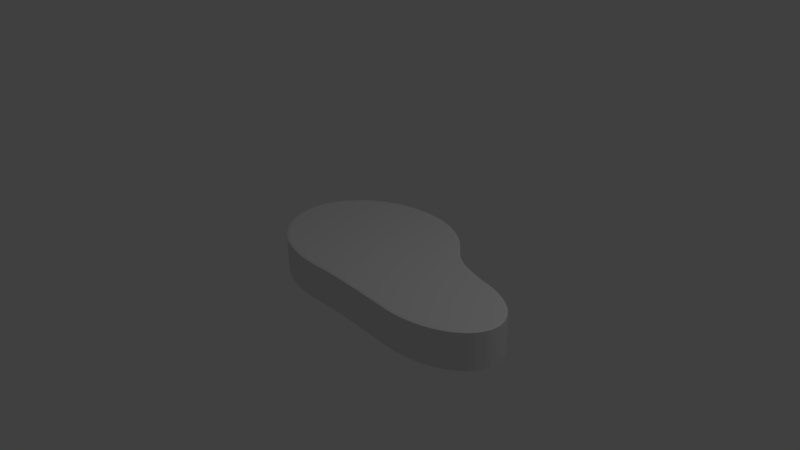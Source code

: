 # Source: Meat.blend  (saved by Blender 2.77.0; exported with 4.5.12 LTS)
import bpy
from mathutils import Matrix  # noqa: F401  (used for matrix-valued properties, if any)

bpy.ops.wm.read_factory_settings(use_empty=True)
scene = bpy.context.scene
scene.name = 'Scene'

# ---- collections
col_collection_1 = bpy.data.collections.new('Collection 1'); scene.collection.children.link(col_collection_1)

# ---- world
world_world = bpy.data.worlds.new('World'); scene.world = world_world
world_world.color = (0.05088, 0.05088, 0.05088)
world_world.use_sun_shadow = False
world_world.sun_shadow_jitter_overblur = 0.0
world_world.cycles.sampling_method = 'MANUAL'

# ---- cameras
cam_camera = bpy.data.cameras.new('Camera')
cam_camera.clip_end = 100.0
cam_camera.lens = 35.0
cam_camera.sensor_width = 32.0
cam_camera.sensor_height = 18.0
cam_camera.ortho_scale = 7.314
cam_camera.dof.focus_distance = 0.0
cam_camera.dof.aperture_fstop = 128.0

# ---- lights
light_lamp = bpy.data.lights.new('Lamp', 'POINT')
light_lamp.transmission_factor = 0.0
light_lamp.cutoff_distance = 30.0
light_lamp.energy = 100.0
light_lamp.shadow_buffer_clip_start = 1.001
light_lamp.shadow_soft_size = 0.1
light_lamp.shadow_maximum_resolution = 0.006
light_lamp.use_absolute_resolution = True

# ---- meshes
me_cylinder_001 = bpy.data.meshes.new('Cylinder.001')
me_cylinder_001.from_pydata([(-2.305e-08, 0.9699, -1.0), (-0.02986, 0.9971, -0.97), (0.02986, 0.9971, -0.97), (-2.282e-08, 0.9699, 1.0), (0.02986, 0.9971, 0.97), (-0.02986, 0.9971, 0.97), (0.1892, 0.9512, -1.0), (0.1652, 0.9837, -0.97), (0.2238, 0.9721, -0.97), (0.1892, 0.9512, 1.0), (0.2238, 0.9721, 0.97), (0.1652, 0.9837, 0.97), (0.37, 0.8964, -1.0), (0.354, 0.9326, -0.97), (0.4079, 0.9076, -0.97), (0.37, 0.8964, 1.0), (0.4079, 0.9076, 0.97), (0.354, 0.9326, 0.97), (0.5374, 0.7885, -1.0), (0.5304, 0.8287, -0.97), (0.5781, 0.7926, -0.97), (0.5374, 0.7885, 1.0), (0.5781, 0.7926, 0.97), (0.5304, 0.8287, 0.97), (0.6529, 0.6864, -1.0), (0.6523, 0.727, -0.97), (0.6934, 0.6836, -0.97), (0.6529, 0.6864, 1.0), (0.6934, 0.6836, 0.97), (0.6523, 0.727, 0.97), (0.7708, 0.5374, -1.0), (0.776, 0.5791, -0.97), (0.8128, 0.5317, -0.97), (0.7711, 0.537, 1.0), (0.8128, 0.5317, 0.97), (0.776, 0.5791, 0.97), (0.89, 0.3808, -1.0), (0.8933, 0.426, -0.97), (0.9353, 0.3839, -0.97), (0.89, 0.3808, 1.0), (0.9353, 0.3839, 0.97), (0.8933, 0.426, 0.97), (0.4126, -0.989, -0.97), (0.3527, -0.9857, -0.97), (0.3843, -0.9567, -1.0), (0.4126, -0.989, 0.97), (0.3843, -0.9567, 1.0), (0.3527, -0.9857, 0.97), (0.1952, -0.9508, -1.0), (0.2251, -0.9817, -0.97), (0.1651, -0.9815, -0.97), (0.1952, -0.9508, 1.0), (0.1651, -0.9815, 0.97), (0.2251, -0.9817, 0.97), (0.0009203, -0.9552, -1.0), (0.02999, -0.9845, -0.97), (-0.02989, -0.9827, -0.97), (0.0009203, -0.9552, 1.0), (-0.02989, -0.9827, 0.97), (0.02999, -0.9845, 0.97), (-0.1894, -0.9392, -1.0), (-0.1652, -0.9713, -0.97), (-0.2238, -0.9601, -0.97), (-0.1894, -0.9392, 1.0), (-0.2238, -0.9601, 0.97), (-0.1652, -0.9713, 0.97), (-0.372, -0.8839, -1.0), (-0.354, -0.9207, -0.97), (-0.4099, -0.8994, -0.97), (-0.372, -0.8839, 1.0), (-0.4099, -0.8994, 0.97), (-0.354, -0.9207, 0.97), (-0.5395, -0.8059, -1.0), (-0.5284, -0.8441, -0.97), (-0.5788, -0.8124, -0.97), (-0.5395, -0.8059, 1.0), (-0.5788, -0.8124, 0.97), (-0.5284, -0.8441, 0.97), (-0.6858, -0.6858, -1.0), (-0.6839, -0.7261, -0.97), (-0.7261, -0.6839, -0.97), (-0.6858, -0.6858, 1.0), (-0.7261, -0.6839, 0.97), (-0.6839, -0.7261, 0.97), (-0.8064, -0.5388, -1.0), (-0.8124, -0.5788, -0.97), (-0.8456, -0.5291, -0.97), (-0.8064, -0.5388, 1.0), (-0.8456, -0.5291, 0.97), (-0.8124, -0.5788, 0.97), (-0.896, -0.3711, -1.0), (-0.9097, -0.4091, -0.97), (-0.9326, -0.354, -0.97), (-0.896, -0.3711, 1.0), (-0.9326, -0.354, 0.97), (-0.9097, -0.4091, 0.97), (-0.9512, -0.1892, -1.0), (-0.9721, -0.2238, -0.97), (-0.9837, -0.1652, -0.97), (-0.9512, -0.1892, 1.0), (-0.9837, -0.1652, 0.97), (-0.9721, -0.2238, 0.97), (-0.9699, 9.104e-07, -1.0), (-0.9971, -0.02985, -0.97), (-0.9971, 0.02986, -0.97), (-0.9699, 9.106e-07, 1.0), (-0.9971, 0.02986, 0.97), (-0.9971, -0.02985, 0.97), (-0.9512, 0.1892, -1.0), (-0.9837, 0.1652, -0.97), (-0.9721, 0.2238, -0.97), (-0.9512, 0.1892, 1.0), (-0.9721, 0.2238, 0.97), (-0.9837, 0.1652, 0.97), (-0.896, 0.3711, -1.0), (-0.9326, 0.354, -0.97), (-0.9097, 0.4091, -0.97), (-0.896, 0.3711, 1.0), (-0.9097, 0.4091, 0.97), (-0.9326, 0.354, 0.97), (-0.8064, 0.5388, -1.0), (-0.8456, 0.5291, -0.97), (-0.8124, 0.5788, -0.97), (-0.8064, 0.5388, 1.0), (-0.8124, 0.5788, 0.97), (-0.8456, 0.5291, 0.97), (-0.6858, 0.6858, -1.0), (-0.7261, 0.6839, -0.97), (-0.6839, 0.7261, -0.97), (-0.6858, 0.6858, 1.0), (-0.6839, 0.7261, 0.97), (-0.7261, 0.6839, 0.97), (-0.5388, 0.8064, -1.0), (-0.5788, 0.8124, -0.97), (-0.5291, 0.8456, -0.97), (-0.5388, 0.8064, 1.0), (-0.5291, 0.8456, 0.97), (-0.5788, 0.8124, 0.97), (-0.3711, 0.896, -1.0), (-0.4091, 0.9097, -0.97), (-0.354, 0.9326, -0.97), (-0.3711, 0.896, 1.0), (-0.354, 0.9326, 0.97), (-0.4091, 0.9097, 0.97), (-0.1892, 0.9512, -1.0), (-0.2238, 0.9721, -0.97), (-0.1652, 0.9837, -0.97), (-0.1892, 0.9512, 1.0), (-0.1652, 0.9837, 0.97), (-0.2238, 0.9721, 0.97), (1.17, 0.2125, -1.0), (1.154, 0.2525, -0.97), (1.21, 0.2295, -0.97), (1.17, 0.2125, 1.0), (1.21, 0.2295, 0.97), (1.154, 0.2525, 0.97), (1.329, 0.1519, -1.0), (1.31, 0.1914, -0.97), (1.367, 0.1738, -0.97), (1.329, 0.1519, 1.0), (1.367, 0.1738, 0.97), (1.31, 0.1914, 0.97), (1.478, 0.1165, -1.0), (1.458, 0.152, -0.97), (1.515, 0.1336, -0.97), (1.478, 0.1165, 1.0), (1.515, 0.1336, 0.97), (1.458, 0.152, 0.97), (1.612, 0.06068, -1.0), (1.598, 0.09892, -0.97), (1.651, 0.07116, -0.97), (1.612, 0.06068, 1.0), (1.651, 0.07116, 0.97), (1.598, 0.09892, 0.97), (1.729, -0.01408, -1.0), (1.722, 0.02582, -0.97), (1.769, -0.01106, -0.97), (1.729, -0.01408, 1.0), (1.769, -0.01106, 0.97), (1.722, 0.02582, 0.97), (1.824, -0.1046, -1.0), (1.825, -0.0644, -0.97), (1.864, -0.1098, -0.97), (1.824, -0.1046, 1.0), (1.864, -0.1098, 0.97), (1.825, -0.0644, 0.97), (1.894, -0.2072, -1.0), (1.904, -0.1684, -0.97), (1.931, -0.2211, -0.97), (1.894, -0.2072, 1.0), (1.931, -0.2211, 0.97), (1.904, -0.1684, 0.97), (1.937, -0.3178, -1.0), (1.955, -0.2824, -0.97), (1.97, -0.3401, -0.97), (1.937, -0.3178, 1.0), (1.97, -0.3401, 0.97), (1.955, -0.2824, 0.97), (1.951, -0.4323, -1.0), (1.978, -0.4025, -0.97), (1.978, -0.4621, -0.97), (1.951, -0.4323, 1.0), (1.978, -0.4621, 0.97), (1.978, -0.4025, 0.97), (1.937, -0.5468, -1.0), (1.97, -0.5245, -0.97), (1.955, -0.5822, -0.97), (1.937, -0.5468, 1.0), (1.955, -0.5822, 0.97), (1.97, -0.5245, 0.97), (1.894, -0.6574, -1.0), (1.931, -0.6435, -0.97), (1.904, -0.6962, -0.97), (1.894, -0.6574, 1.0), (1.904, -0.6962, 0.97), (1.931, -0.6435, 0.97), (1.824, -0.76, -1.0), (1.864, -0.7548, -0.97), (1.825, -0.8002, -0.97), (1.824, -0.76, 1.0), (1.825, -0.8002, 0.97), (1.864, -0.7548, 0.97), (1.729, -0.8505, -1.0), (1.769, -0.8536, -0.97), (1.722, -0.8904, -0.97), (1.729, -0.8505, 1.0), (1.722, -0.8904, 0.97), (1.769, -0.8536, 0.97), (1.612, -0.9253, -1.0), (1.651, -0.9358, -0.97), (1.598, -0.9635, -0.97), (1.612, -0.9253, 1.0), (1.598, -0.9635, 0.97), (1.651, -0.9358, 0.97), (1.478, -0.9811, -1.0), (1.515, -0.9982, -0.97), (1.458, -1.017, -0.97), (1.478, -0.9811, 1.0), (1.458, -1.017, 0.97), (1.515, -0.9982, 0.97), (1.333, -1.016, -1.0), (1.367, -1.038, -0.97), (1.308, -1.048, -0.97), (1.333, -1.016, 1.0), (1.308, -1.048, 0.97), (1.367, -1.038, 0.97), (1.181, -1.027, -1.0), (1.211, -1.055, -0.97), (1.152, -1.055, -0.97), (1.181, -1.027, 1.0), (1.152, -1.055, 0.97), (1.211, -1.055, 0.97), (1.028, -1.015, -1.0), (1.055, -1.048, -0.97), (0.9956, -1.042, -0.97), (1.028, -1.015, 1.0), (0.9956, -1.042, 0.97), (1.055, -1.048, 0.97), (0.8782, -0.998, -1.0), (0.9052, -1.031, -0.97), (0.8455, -1.025, -0.97), (0.8788, -0.998, 1.0), (0.8455, -1.025, 0.97), (0.9052, -1.031, 0.97), (0.7394, -0.9848, -1.0), (0.7669, -1.018, -0.97), (0.7071, -1.012, -0.97), (0.7399, -0.9849, 1.0), (0.7071, -1.012, 0.97), (0.7669, -1.018, 0.97), (1.066, 0.2919, 0.97), (1.015, 0.3225, 0.97), (1.023, 0.2782, 1.0), (1.066, 0.2919, -0.97), (1.023, 0.2782, -1.0), (1.015, 0.3225, -0.97)], [], [(146, 148, 5, 1), (14, 16, 23, 19), (20, 22, 29, 25), (26, 28, 35, 31), (32, 34, 41, 37), (38, 40, 271, 275), (42, 266, 268, 45), (56, 58, 65, 61), (62, 64, 71, 67), (68, 70, 77, 73), (74, 76, 83, 79), (80, 82, 89, 85), (86, 88, 95, 91), (92, 94, 101, 97), (98, 100, 107, 103), (104, 106, 113, 109), (110, 112, 119, 115), (116, 118, 125, 121), (122, 124, 131, 127), (128, 130, 137, 133), (134, 136, 143, 139), (140, 142, 149, 145), (152, 154, 161, 157), (9, 3, 147, 141, 135, 129, 123, 117, 111, 105, 99, 93, 87, 81, 75, 69, 63, 57, 51, 46, 267, 261, 255, 249, 243, 237, 231, 225, 219, 213, 207, 201, 195, 189, 183, 177, 171, 165, 159, 153, 272, 39, 33, 27, 21, 15), (151, 273, 270, 155), (164, 166, 173, 169), (170, 172, 179, 175), (176, 178, 185, 181), (182, 184, 191, 187), (188, 190, 197, 193), (194, 196, 203, 199), (200, 202, 209, 205), (206, 208, 215, 211), (212, 214, 221, 217), (218, 220, 227, 223), (224, 226, 233, 229), (230, 232, 239, 235), (236, 238, 245, 241), (242, 244, 251, 247), (248, 250, 257, 253), (254, 256, 263, 259), (260, 262, 269, 265), (50, 52, 59, 55), (43, 47, 53, 49), (158, 160, 167, 163), (2, 4, 11, 7), (8, 10, 17, 13), (0, 1, 2), (3, 4, 5), (6, 7, 8), (9, 10, 11), (12, 13, 14), (15, 16, 17), (18, 19, 20), (21, 22, 23), (24, 25, 26), (27, 28, 29), (30, 31, 32), (33, 34, 35), (36, 37, 38), (39, 40, 41), (42, 43, 44), (45, 46, 47), (48, 49, 50), (51, 52, 53), (54, 55, 56), (57, 58, 59), (60, 61, 62), (63, 64, 65), (66, 67, 68), (69, 70, 71), (72, 73, 74), (75, 76, 77), (78, 79, 80), (81, 82, 83), (84, 85, 86), (87, 88, 89), (90, 91, 92), (93, 94, 95), (96, 97, 98), (99, 100, 101), (102, 103, 104), (105, 106, 107), (108, 109, 110), (111, 112, 113), (114, 115, 116), (117, 118, 119), (120, 121, 122), (123, 124, 125), (126, 127, 128), (129, 130, 131), (132, 133, 134), (135, 136, 137), (138, 139, 140), (141, 142, 143), (144, 145, 146), (147, 148, 149), (150, 151, 152), (153, 154, 155), (156, 157, 158), (159, 160, 161), (162, 163, 164), (165, 166, 167), (168, 169, 170), (171, 172, 173), (174, 175, 176), (177, 178, 179), (180, 181, 182), (183, 184, 185), (186, 187, 188), (189, 190, 191), (192, 193, 194), (195, 196, 197), (198, 199, 200), (201, 202, 203), (204, 205, 206), (207, 208, 209), (210, 211, 212), (213, 214, 215), (216, 217, 218), (219, 220, 221), (222, 223, 224), (225, 226, 227), (228, 229, 230), (231, 232, 233), (234, 235, 236), (237, 238, 239), (240, 241, 242), (243, 244, 245), (246, 247, 248), (249, 250, 251), (252, 253, 254), (255, 256, 257), (258, 259, 260), (261, 262, 263), (264, 265, 266), (267, 268, 269), (270, 271, 272), (273, 274, 275), (2, 7, 6, 0), (11, 4, 3, 9), (1, 5, 4, 2), (10, 8, 7, 11), (8, 13, 12, 6), (17, 10, 9, 15), (16, 14, 13, 17), (14, 19, 18, 12), (23, 16, 15, 21), (22, 20, 19, 23), (20, 25, 24, 18), (29, 22, 21, 27), (28, 26, 25, 29), (26, 31, 30, 24), (35, 28, 27, 33), (34, 32, 31, 35), (32, 37, 36, 30), (41, 34, 33, 39), (40, 38, 37, 41), (47, 43, 42, 45), (43, 49, 48, 44), (53, 47, 46, 51), (52, 50, 49, 53), (50, 55, 54, 48), (59, 52, 51, 57), (58, 56, 55, 59), (56, 61, 60, 54), (65, 58, 57, 63), (64, 62, 61, 65), (62, 67, 66, 60), (71, 64, 63, 69), (70, 68, 67, 71), (68, 73, 72, 66), (77, 70, 69, 75), (76, 74, 73, 77), (74, 79, 78, 72), (83, 76, 75, 81), (82, 80, 79, 83), (80, 85, 84, 78), (89, 82, 81, 87), (88, 86, 85, 89), (86, 91, 90, 84), (95, 88, 87, 93), (94, 92, 91, 95), (92, 97, 96, 90), (101, 94, 93, 99), (100, 98, 97, 101), (98, 103, 102, 96), (107, 100, 99, 105), (106, 104, 103, 107), (104, 109, 108, 102), (113, 106, 105, 111), (112, 110, 109, 113), (110, 115, 114, 108), (119, 112, 111, 117), (118, 116, 115, 119), (116, 121, 120, 114), (125, 118, 117, 123), (124, 122, 121, 125), (122, 127, 126, 120), (131, 124, 123, 129), (130, 128, 127, 131), (128, 133, 132, 126), (137, 130, 129, 135), (136, 134, 133, 137), (134, 139, 138, 132), (143, 136, 135, 141), (142, 140, 139, 143), (140, 145, 144, 138), (149, 142, 141, 147), (148, 146, 145, 149), (146, 1, 0, 144), (5, 148, 147, 3), (152, 157, 156, 150), (161, 154, 153, 159), (151, 155, 154, 152), (160, 158, 157, 161), (158, 163, 162, 156), (167, 160, 159, 165), (166, 164, 163, 167), (164, 169, 168, 162), (173, 166, 165, 171), (172, 170, 169, 173), (170, 175, 174, 168), (179, 172, 171, 177), (178, 176, 175, 179), (176, 181, 180, 174), (185, 178, 177, 183), (184, 182, 181, 185), (182, 187, 186, 180), (191, 184, 183, 189), (190, 188, 187, 191), (188, 193, 192, 186), (197, 190, 189, 195), (196, 194, 193, 197), (194, 199, 198, 192), (203, 196, 195, 201), (202, 200, 199, 203), (200, 205, 204, 198), (209, 202, 201, 207), (208, 206, 205, 209), (206, 211, 210, 204), (215, 208, 207, 213), (214, 212, 211, 215), (212, 217, 216, 210), (221, 214, 213, 219), (220, 218, 217, 221), (218, 223, 222, 216), (227, 220, 219, 225), (226, 224, 223, 227), (224, 229, 228, 222), (233, 226, 225, 231), (232, 230, 229, 233), (230, 235, 234, 228), (239, 232, 231, 237), (238, 236, 235, 239), (236, 241, 240, 234), (245, 238, 237, 243), (244, 242, 241, 245), (242, 247, 246, 240), (251, 244, 243, 249), (250, 248, 247, 251), (248, 253, 252, 246), (257, 250, 249, 255), (256, 254, 253, 257), (254, 259, 258, 252), (263, 256, 255, 261), (262, 260, 259, 263), (260, 265, 264, 258), (269, 262, 261, 267), (268, 266, 265, 269), (44, 264, 266, 42), (45, 268, 267, 46), (273, 151, 150, 274), (272, 153, 155, 270), (39, 272, 271, 40), (38, 275, 274, 36), (270, 273, 275, 271), (0, 6, 12, 18, 24, 30, 36, 274, 150, 156, 162, 168, 174, 180, 186, 192, 198, 204, 210, 216, 222, 228, 234, 240, 246, 252, 258, 264, 44, 48, 54, 60, 66, 72, 78, 84, 90, 96, 102, 108, 114, 120, 126, 132, 138, 144)])
_uv = me_cylinder_001.uv_layers.new(name='UVMap')
_uv.uv.foreach_set('vector', [0.3697, 1.0, 0.005629, 1.0, 0.005629, 0.9819, 0.3697, 0.9819, 0.3697, 0.9092, 0.005629, 0.9092, 0.005629, 0.883, 0.3697, 0.883, 0.3697, 0.8722, 0.005629, 0.8722, 0.005629, 0.8544, 0.3697, 0.8544, 0.3697, 0.8437, 0.005629, 0.8437, 0.005629, 0.8205, 0.3697, 0.8205, 0.3697, 0.8101, 0.005629, 0.8101, 0.005629, 0.787, 0.3697, 0.787, 0.3697, 0.7764, 0.005629, 0.7764, 0.005629, 0.7583, 0.3697, 0.7583, 0.9828, 0.8843, 0.9402, 0.8843, 0.9402, 0.5345, 0.9828, 0.5345, 0.8751, 0.54, 0.8751, 0.8897, 0.8554, 0.8897, 0.8554, 0.54, 0.8461, 0.54, 0.8461, 0.8897, 0.8235, 0.8897, 0.8235, 0.54, 0.8132, 0.54, 0.8132, 0.8897, 0.7901, 0.8897, 0.7901, 0.54, 0.7791, 0.54, 0.7791, 0.8897, 0.7537, 0.8897, 0.7537, 0.54, 0.7425, 0.54, 0.7425, 0.8897, 0.7171, 0.8897, 0.7171, 0.54, 0.7062, 0.54, 0.7062, 0.8897, 0.6818, 0.8897, 0.6818, 0.54, 0.6715, 0.54, 0.6715, 0.8897, 0.6491, 0.8897, 0.6491, 0.54, 0.6399, 0.54, 0.6399, 0.8897, 0.6201, 0.8897, 0.6201, 0.54, 0.6108, 0.54, 0.6108, 0.8897, 0.5883, 0.8897, 0.5883, 0.54, 0.578, 0.54, 0.578, 0.8897, 0.5535, 0.8897, 0.5535, 0.54, 0.5425, 0.54, 0.5425, 0.8897, 0.5171, 0.8897, 0.5171, 0.54, 0.5059, 0.54, 0.5059, 0.8897, 0.4805, 0.8897, 0.4805, 0.54, 0.4695, 0.54, 0.4695, 0.8897, 0.4451, 0.8897, 0.4451, 0.54, 0.4348, 0.54, 0.4348, 0.8897, 0.4123, 0.8897, 0.4123, 0.54, 0.4029, 0.54, 0.4029, 0.8897, 0.3832, 0.8897, 0.3832, 0.54, 0.3697, 0.7202, 0.005629, 0.7202, 0.005629, 0.7016, 0.3697, 0.7016, 0.355, 0.4223, 0.338, 0.4525, 0.3153, 0.4789, 0.2876, 0.5005, 0.2561, 0.5166, 0.2219, 0.5264, 0.1864, 0.5296, 0.1509, 0.5261, 0.1168, 0.516, 0.08542, 0.4998, 0.05793, 0.4779, 0.0354, 0.4513, 0.01871, 0.4211, 0.008485, 0.3882, 0.005141, 0.3542, 0.01056, 0.3213, 0.0211, 0.2885, 0.03857, 0.2584, 0.05963, 0.2298, 0.07854, 0.2009, 0.1114, 0.1449, 0.124, 0.1228, 0.1369, 0.09872, 0.1511, 0.07463, 0.1688, 0.05316, 0.1894, 0.03489, 0.2121, 0.02054, 0.236, 0.01063, 0.2601, 0.005534, 0.2834, 0.005375, 0.3051, 0.0101, 0.3244, 0.01947, 0.3407, 0.03317, 0.3534, 0.05073, 0.362, 0.07156, 0.3662, 0.0949, 0.3656, 0.1199, 0.3602, 0.1455, 0.3501, 0.1714, 0.3429, 0.2012, 0.3377, 0.2298, 0.3397, 0.2601, 0.3515, 0.2936, 0.3624, 0.3263, 0.3662, 0.3538, 0.3654, 0.3898, 0.3697, 0.7306, 0.3697, 0.7476, 0.005629, 0.7476, 0.005629, 0.7306, 0.3697, 0.6657, 0.005629, 0.6657, 0.005629, 0.65, 0.3697, 0.65, 0.3697, 0.6394, 0.005629, 0.6394, 0.005629, 0.6243, 0.3697, 0.6243, 0.3697, 0.6135, 0.005629, 0.6135, 0.005629, 0.5996, 0.3697, 0.5996, 0.3697, 0.5891, 0.005629, 0.5891, 0.005629, 0.577, 0.3697, 0.577, 0.3697, 0.5673, 0.005629, 0.5673, 0.005629, 0.5572, 0.3697, 0.5572, 0.3697, 0.5489, 0.005629, 0.5489, 0.005629, 0.541, 0.3697, 0.541, 0.7434, 0.3552, 0.7434, 0.005409, 0.7515, 0.005409, 0.7515, 0.3552, 0.7602, 0.3552, 0.7602, 0.005409, 0.7707, 0.005409, 0.7707, 0.3552, 0.7808, 0.3552, 0.7808, 0.005409, 0.7933, 0.005409, 0.7933, 0.3552, 0.8043, 0.3552, 0.8043, 0.005409, 0.8187, 0.005409, 0.8187, 0.3552, 0.8299, 0.3552, 0.8299, 0.005409, 0.8456, 0.005409, 0.8456, 0.3552, 0.8567, 0.3552, 0.8567, 0.005409, 0.873, 0.005409, 0.873, 0.3552, 0.8837, 0.3552, 0.8837, 0.005409, 0.8999, 0.005409, 0.8999, 0.3552, 0.9098, 0.3552, 0.9098, 0.005409, 0.9251, 0.005409, 0.9251, 0.3552, 0.8751, 0.8843, 0.8751, 0.5345, 0.8889, 0.5345, 0.8889, 0.8843, 0.8977, 0.8843, 0.8977, 0.5345, 0.9112, 0.5345, 0.9112, 0.8843, 0.92, 0.8843, 0.92, 0.5345, 0.9315, 0.5345, 0.9315, 0.8843, 0.9705, 0.3498, 0.9705, 0.0, 0.9912, 2.149e-08, 0.9912, 0.3498, 0.9428, 0.3498, 0.9428, 3.224e-08, 0.9615, 2.149e-08, 0.9615, 0.3498, 0.3697, 0.6915, 0.005629, 0.6915, 0.005629, 0.6759, 0.3697, 0.6759, 0.3697, 0.9733, 0.005629, 0.9733, 0.005629, 0.9524, 0.3697, 0.9524, 0.3697, 0.9427, 0.005629, 0.9427, 0.005629, 0.9196, 0.3697, 0.9196, 0.7097, 0.08207, 0.7108, 0.07487, 0.7171, 0.08379, 0.338, 0.4525, 0.3454, 0.4507, 0.3391, 0.4597, 0.7266, 0.1122, 0.7292, 0.1054, 0.7335, 0.1153, 0.355, 0.4223, 0.3618, 0.4192, 0.3575, 0.4292, 0.3753, 0.9134, 0.3697, 0.9196, 0.3697, 0.9092, 8.947e-08, 0.9134, 0.005629, 0.9092, 0.005629, 0.9196, 0.3753, 0.8776, 0.3697, 0.883, 0.3697, 0.8722, 8.947e-08, 0.8776, 0.005629, 0.8722, 0.005629, 0.883, 0.3753, 0.8499, 0.3697, 0.8544, 0.3697, 0.8437, 6.711e-08, 0.8499, 0.005629, 0.8437, 0.005629, 0.8544, 0.7232, 0.2409, 0.7303, 0.2375, 0.7267, 0.2477, 0.3515, 0.2936, 0.3551, 0.2868, 0.3586, 0.2971, 0.7114, 0.2745, 0.7187, 0.2704, 0.7166, 0.2809, 0.3397, 0.2601, 0.3449, 0.2536, 0.3471, 0.2641, 0.4481, 0.3411, 0.4424, 0.3318, 0.4502, 0.3336, 0.07647, 0.1934, 0.07854, 0.2009, 0.07071, 0.2027, 0.4313, 0.3047, 0.4296, 0.3123, 0.4234, 0.3033, 0.05963, 0.2298, 0.05169, 0.2312, 0.05794, 0.2222, 0.4102, 0.2761, 0.4087, 0.2834, 0.4027, 0.2743, 0.03857, 0.2584, 0.03105, 0.2602, 0.03705, 0.2511, 0.3928, 0.2461, 0.3903, 0.2529, 0.3859, 0.243, 0.0211, 0.2885, 0.01424, 0.2915, 0.01864, 0.2816, 0.3822, 0.2132, 0.3784, 0.2196, 0.3759, 0.2091, 0.01056, 0.3213, 0.004183, 0.3254, 0.006721, 0.3149, 0.7835, 0.5345, 0.7901, 0.54, 0.7791, 0.54, 0.7835, 0.8951, 0.7791, 0.8897, 0.7901, 0.8897, 0.7482, 0.5345, 0.7537, 0.54, 0.7425, 0.54, 0.7482, 0.8951, 0.7425, 0.8897, 0.7537, 0.8897, 0.7127, 0.5345, 0.7171, 0.54, 0.7062, 0.54, 0.7127, 0.8951, 0.7062, 0.8897, 0.7171, 0.8897, 0.6787, 0.5345, 0.6818, 0.54, 0.6715, 0.54, 0.6787, 0.8951, 0.6715, 0.8897, 0.6818, 0.8897, 0.4296, 0.05662, 0.422, 0.05698, 0.4299, 0.04934, 0.05793, 0.4779, 0.05825, 0.4852, 0.05036, 0.4776, 0.4571, 0.03477, 0.4496, 0.03371, 0.4589, 0.02769, 0.08542, 0.4998, 0.08721, 0.5068, 0.07792, 0.5008, 0.5812, 0.5345, 0.5883, 0.54, 0.578, 0.54, 0.5812, 0.8951, 0.578, 0.8897, 0.5883, 0.8897, 0.547, 0.5345, 0.5535, 0.54, 0.5425, 0.54, 0.547, 0.8951, 0.5425, 0.8897, 0.5535, 0.8897, 0.5115, 0.5345, 0.5171, 0.54, 0.5059, 0.54, 0.5115, 0.8951, 0.5059, 0.8897, 0.5171, 0.8897, 0.476, 0.5345, 0.4805, 0.54, 0.4695, 0.54, 0.476, 0.8951, 0.4695, 0.8897, 0.4805, 0.8897, 0.4419, 0.5345, 0.4451, 0.54, 0.4348, 0.54, 0.4419, 0.8951, 0.4348, 0.8897, 0.4451, 0.8897, 0.6593, 0.03402, 0.6575, 0.02695, 0.6668, 0.0329, 0.2876, 0.5005, 0.2951, 0.5016, 0.2858, 0.5076, 0.687, 0.05566, 0.6866, 0.04839, 0.6945, 0.05597, 0.3153, 0.4789, 0.3229, 0.4786, 0.3149, 0.4862, 0.7145, 0.3333, 0.7191, 0.3269, 0.7213, 0.3375, 0.3429, 0.2012, 0.3496, 0.197, 0.3474, 0.2076, 0.7217, 0.3631, 0.7259, 0.3563, 0.7291, 0.3666, 0.3501, 0.1714, 0.3575, 0.1679, 0.3542, 0.1783, 0.3753, 0.6692, 0.3697, 0.6759, 0.3697, 0.6657, 4.474e-08, 0.6692, 0.005629, 0.6657, 0.005629, 0.6759, 0.3753, 0.6439, 0.3697, 0.65, 0.3697, 0.6394, 2.237e-08, 0.6439, 0.005629, 0.6394, 0.005629, 0.65, 0.3753, 0.619, 0.3697, 0.6243, 0.3697, 0.6135, 2.237e-08, 0.619, 0.005629, 0.6135, 0.005629, 0.6243, 0.3753, 0.5955, 0.3697, 0.5996, 0.3697, 0.5891, 2.237e-08, 0.5955, 0.005629, 0.5891, 0.005629, 0.5996, 0.3753, 0.5742, 0.3697, 0.577, 0.3697, 0.5673, 0.0, 0.5742, 0.005629, 0.5673, 0.005629, 0.577, 0.7124, 0.5014, 0.7199, 0.5006, 0.7124, 0.5086, 0.3407, 0.03317, 0.3407, 0.02597, 0.3482, 0.03398, 0.6961, 0.5151, 0.7035, 0.516, 0.6943, 0.522, 0.3244, 0.01947, 0.3226, 0.01251, 0.3318, 0.01851, 0.6768, 0.5244, 0.6837, 0.5271, 0.6732, 0.5308, 0.3051, 0.0101, 0.3015, 0.003773, 0.312, 0.007404, 0.7779, 0.3606, 0.7707, 0.3552, 0.7808, 0.3552, 0.7779, 3.224e-08, 0.7808, 0.005409, 0.7707, 0.005409, 0.7999, 0.3606, 0.7933, 0.3552, 0.8043, 0.3552, 0.7999, 0.0, 0.8043, 0.005409, 0.7933, 0.005409, 0.8244, 0.3606, 0.8187, 0.3552, 0.8299, 0.3552, 0.8244, 3.224e-08, 0.8299, 0.005409, 0.8187, 0.005409, 0.8503, 0.3606, 0.8456, 0.3552, 0.8567, 0.3552, 0.8503, 2.149e-08, 0.8567, 0.005409, 0.8456, 0.005409, 0.8767, 0.3606, 0.873, 0.3552, 0.8837, 0.3552, 0.8767, 2.149e-08, 0.8837, 0.005409, 0.873, 0.005409, 0.5405, 0.4814, 0.5405, 0.4887, 0.5329, 0.4808, 0.1688, 0.05316, 0.1612, 0.05371, 0.1688, 0.04581, 0.5228, 0.4599, 0.5216, 0.4672, 0.5154, 0.4582, 0.1511, 0.07463, 0.1437, 0.0763, 0.15, 0.06736, 0.5086, 0.4358, 0.5064, 0.4431, 0.5011, 0.4336, 0.1369, 0.09872, 0.1294, 0.1009, 0.1347, 0.09144, 0.4956, 0.4116, 0.4932, 0.419, 0.4879, 0.4095, 0.124, 0.1228, 0.1163, 0.1251, 0.1215, 0.1155, 0.4831, 0.3895, 0.4809, 0.397, 0.4754, 0.3875, 0.1114, 0.1449, 0.1037, 0.1471, 0.1092, 0.1376, 0.3443, 0.2248, 0.3437, 0.2355, 0.3377, 0.2298, 0.716, 0.3098, 0.7094, 0.3047, 0.7154, 0.299, 0.7171, 0.08379, 0.7292, 0.1054, 0.7266, 0.1122, 0.7097, 0.08207, 0.3575, 0.4292, 0.3454, 0.4507, 0.338, 0.4525, 0.355, 0.4223, 0.3697, 0.9819, 0.005629, 0.9819, 0.005629, 0.9733, 0.3697, 0.9733, 0.005629, 0.9427, 0.3697, 0.9427, 0.3697, 0.9524, 0.005629, 0.9524, 0.7335, 0.1153, 0.741, 0.1387, 0.7371, 0.1448, 0.7266, 0.1122, 0.3693, 0.3958, 0.3618, 0.4192, 0.355, 0.4223, 0.3654, 0.3898, 0.005629, 0.9092, 0.3697, 0.9092, 0.3697, 0.9196, 0.005629, 0.9196, 0.7428, 0.1493, 0.7434, 0.1756, 0.7378, 0.1807, 0.7371, 0.1448, 0.3717, 0.359, 0.3711, 0.3852, 0.3654, 0.3898, 0.3662, 0.3538, 0.005629, 0.8722, 0.3697, 0.8722, 0.3697, 0.883, 0.005629, 0.883, 0.7427, 0.1864, 0.7403, 0.2041, 0.7341, 0.2083, 0.7378, 0.1807, 0.3686, 0.3305, 0.3711, 0.3482, 0.3662, 0.3538, 0.3624, 0.3263, 0.005629, 0.8437, 0.3697, 0.8437, 0.3697, 0.8544, 0.005629, 0.8544, 0.7379, 0.2146, 0.7303, 0.2375, 0.7232, 0.2409, 0.7341, 0.2083, 0.3586, 0.2971, 0.3662, 0.32, 0.3624, 0.3263, 0.3515, 0.2936, 0.005629, 0.8101, 0.3697, 0.8101, 0.3697, 0.8205, 0.005629, 0.8205, 0.7267, 0.2477, 0.7187, 0.2704, 0.7114, 0.2745, 0.7232, 0.2409, 0.3471, 0.2641, 0.3551, 0.2868, 0.3515, 0.2936, 0.3397, 0.2601, 0.005629, 0.7764, 0.3697, 0.7764, 0.3697, 0.787, 0.005629, 0.787, 0.9428, 3.224e-08, 0.9428, 0.3498, 0.9341, 0.3498, 0.9341, 3.224e-08, 0.4424, 0.3318, 0.4296, 0.3123, 0.4313, 0.3047, 0.4502, 0.3336, 0.05794, 0.2222, 0.07071, 0.2027, 0.07854, 0.2009, 0.05963, 0.2298, 0.9705, 0.0, 0.9705, 0.3498, 0.9615, 0.3498, 0.9615, 2.149e-08, 0.4234, 0.3033, 0.4087, 0.2834, 0.4102, 0.2761, 0.4313, 0.3047, 0.03705, 0.2511, 0.05169, 0.2312, 0.05963, 0.2298, 0.03857, 0.2584, 1.0, 2.149e-08, 1.0, 0.3498, 0.9912, 0.3498, 0.9912, 2.149e-08, 0.4027, 0.2743, 0.3903, 0.2529, 0.3928, 0.2461, 0.4102, 0.2761, 0.01864, 0.2816, 0.03105, 0.2602, 0.03857, 0.2584, 0.0211, 0.2885, 0.8461, 0.8897, 0.8461, 0.54, 0.8554, 0.54, 0.8554, 0.8897, 0.3859, 0.243, 0.3784, 0.2196, 0.3822, 0.2132, 0.3928, 0.2461, 0.006721, 0.3149, 0.01424, 0.2915, 0.0211, 0.2885, 0.01056, 0.3213, 0.8132, 0.8897, 0.8132, 0.54, 0.8235, 0.54, 0.8235, 0.8897, 0.3759, 0.2091, 0.372, 0.1858, 0.3768, 0.1803, 0.3822, 0.2132, 0.0003496, 0.3487, 0.004183, 0.3254, 0.01056, 0.3213, 0.005141, 0.3542, 0.7791, 0.8897, 0.7791, 0.54, 0.7901, 0.54, 0.7901, 0.8897, 0.3717, 0.1751, 0.3741, 0.1507, 0.3802, 0.1463, 0.3768, 0.1803, 0.002403, 0.3839, 0.0, 0.3595, 0.005141, 0.3542, 0.008485, 0.3882, 0.7425, 0.8897, 0.7425, 0.54, 0.7537, 0.54, 0.7537, 0.8897, 0.3762, 0.1401, 0.3835, 0.1166, 0.3904, 0.1135, 0.3802, 0.1463, 0.01186, 0.4179, 0.004547, 0.3944, 0.008485, 0.3882, 0.01871, 0.4211, 0.7062, 0.8897, 0.7062, 0.54, 0.7171, 0.54, 0.7171, 0.8897, 0.3878, 0.1067, 0.3997, 0.08498, 0.4071, 0.0832, 0.3904, 0.1135, 0.02805, 0.4496, 0.01611, 0.4279, 0.01871, 0.4211, 0.0354, 0.4513, 0.6715, 0.8897, 0.6715, 0.54, 0.6818, 0.54, 0.6818, 0.8897, 0.4059, 0.076, 0.422, 0.05698, 0.4296, 0.05662, 0.4071, 0.0832, 0.05036, 0.4776, 0.03424, 0.4585, 0.0354, 0.4513, 0.05793, 0.4779, 0.6399, 0.8897, 0.6399, 0.54, 0.6491, 0.54, 0.6491, 0.8897, 0.4299, 0.04934, 0.4496, 0.03371, 0.4571, 0.03477, 0.4296, 0.05662, 0.07792, 0.5008, 0.05825, 0.4852, 0.05793, 0.4779, 0.08542, 0.4998, 0.6108, 0.8897, 0.6108, 0.54, 0.6201, 0.54, 0.6201, 0.8897, 0.4589, 0.02769, 0.4814, 0.01605, 0.4885, 0.01849, 0.4571, 0.03477, 0.1097, 0.5185, 0.08721, 0.5068, 0.08542, 0.4998, 0.1168, 0.516, 0.578, 0.8897, 0.578, 0.54, 0.5883, 0.54, 0.5883, 0.8897, 0.4917, 0.01189, 0.5161, 0.004681, 0.5226, 0.008417, 0.4885, 0.01849, 0.1444, 0.5299, 0.12, 0.5227, 0.1168, 0.516, 0.1509, 0.5261, 0.5425, 0.8897, 0.5425, 0.54, 0.5535, 0.54, 0.5535, 0.8897, 0.5271, 0.00254, 0.5525, 4.174e-05, 0.5581, 0.004925, 0.5226, 0.008417, 0.1808, 0.5345, 0.1554, 0.532, 0.1509, 0.5261, 0.1864, 0.5296, 0.5059, 0.8897, 0.5059, 0.54, 0.5171, 0.54, 0.5171, 0.8897, 0.5637, 0.0, 0.5891, 0.002309, 0.5936, 0.008153, 0.5581, 0.004925, 0.2174, 0.5322, 0.192, 0.5345, 0.1864, 0.5296, 0.2219, 0.5264, 0.4695, 0.8897, 0.4695, 0.54, 0.4805, 0.54, 0.4805, 0.8897, 0.6001, 0.004368, 0.6245, 0.0114, 0.6278, 0.01798, 0.5936, 0.008153, 0.2529, 0.5231, 0.2284, 0.5302, 0.2219, 0.5264, 0.2561, 0.5166, 0.4348, 0.8897, 0.4348, 0.54, 0.4451, 0.54, 0.4451, 0.8897, 0.6349, 0.01548, 0.6575, 0.02695, 0.6593, 0.03402, 0.6278, 0.01798, 0.2858, 0.5076, 0.2632, 0.5191, 0.2561, 0.5166, 0.2876, 0.5005, 0.4029, 0.8897, 0.4029, 0.54, 0.4123, 0.54, 0.4123, 0.8897, 0.6668, 0.0329, 0.6866, 0.04839, 0.687, 0.05566, 0.6593, 0.03402, 0.3149, 0.4862, 0.2951, 0.5016, 0.2876, 0.5005, 0.3153, 0.4789, 0.3753, 0.8897, 0.3753, 0.54, 0.3832, 0.54, 0.3832, 0.8897, 0.6945, 0.05597, 0.7108, 0.07487, 0.7097, 0.08207, 0.687, 0.05566, 0.3391, 0.4597, 0.3229, 0.4786, 0.3153, 0.4789, 0.338, 0.4525, 0.7213, 0.3375, 0.7259, 0.3563, 0.7217, 0.3631, 0.7145, 0.3333, 0.3542, 0.1783, 0.3496, 0.197, 0.3429, 0.2012, 0.3501, 0.1714, 0.3697, 0.7306, 0.005629, 0.7306, 0.005629, 0.7202, 0.3697, 0.7202, 0.005629, 0.6915, 0.3697, 0.6915, 0.3697, 0.7016, 0.005629, 0.7016, 0.7291, 0.3666, 0.7354, 0.3825, 0.7319, 0.3891, 0.7217, 0.3631, 0.3637, 0.152, 0.3575, 0.1679, 0.3501, 0.1714, 0.3602, 0.1455, 0.005629, 0.6657, 0.3697, 0.6657, 0.3697, 0.6759, 0.005629, 0.6759, 0.7385, 0.3929, 0.7418, 0.4088, 0.7372, 0.4147, 0.7319, 0.3891, 0.3701, 0.1258, 0.3668, 0.1417, 0.3602, 0.1455, 0.3656, 0.1199, 0.005629, 0.6394, 0.3697, 0.6394, 0.3697, 0.65, 0.005629, 0.65, 0.743, 0.4195, 0.7434, 0.4346, 0.7378, 0.4396, 0.7372, 0.4147, 0.3717, 0.09992, 0.3713, 0.1151, 0.3656, 0.1199, 0.3662, 0.0949, 0.005629, 0.6135, 0.3697, 0.6135, 0.3697, 0.6243, 0.005629, 0.6243, 0.7425, 0.4454, 0.7401, 0.4591, 0.7337, 0.463, 0.7378, 0.4396, 0.3684, 0.07542, 0.3709, 0.08918, 0.3662, 0.0949, 0.362, 0.07156, 0.005629, 0.5891, 0.3697, 0.5891, 0.3697, 0.5996, 0.005629, 0.5996, 0.7371, 0.4695, 0.7322, 0.4814, 0.7251, 0.4838, 0.7337, 0.463, 0.3605, 0.05318, 0.3654, 0.06506, 0.362, 0.07156, 0.3534, 0.05073, 0.005629, 0.5673, 0.3697, 0.5673, 0.3697, 0.577, 0.005629, 0.577, 0.7269, 0.4908, 0.7199, 0.5006, 0.7124, 0.5014, 0.7251, 0.4838, 0.3482, 0.03398, 0.3552, 0.04371, 0.3534, 0.05073, 0.3407, 0.03317, 0.005629, 0.5489, 0.3697, 0.5489, 0.3697, 0.5572, 0.005629, 0.5572, 0.7124, 0.5086, 0.7035, 0.516, 0.6961, 0.5151, 0.7124, 0.5014, 0.3318, 0.01851, 0.3407, 0.02597, 0.3407, 0.03317, 0.3244, 0.01947, 0.005629, 0.5345, 0.3697, 0.5345, 0.3697, 0.541, 0.005629, 0.541, 0.6943, 0.522, 0.6837, 0.5271, 0.6768, 0.5244, 0.6961, 0.5151, 0.312, 0.007404, 0.3226, 0.01251, 0.3244, 0.01947, 0.3051, 0.0101, 0.7602, 0.005409, 0.7602, 0.3552, 0.7515, 0.3552, 0.7515, 0.005409, 0.6732, 0.5308, 0.6612, 0.5334, 0.6551, 0.5292, 0.6768, 0.5244, 0.2895, 0.001155, 0.3015, 0.003773, 0.3051, 0.0101, 0.2834, 0.005375, 0.7808, 0.005409, 0.7808, 0.3552, 0.7707, 0.3552, 0.7707, 0.005409, 0.65, 0.5345, 0.6367, 0.5345, 0.6317, 0.529, 0.6551, 0.5292, 0.2651, 9.076e-05, 0.2784, 0.0, 0.2834, 0.005375, 0.2601, 0.005534, 0.8043, 0.005409, 0.8043, 0.3552, 0.7933, 0.3552, 0.7933, 0.005409, 0.6256, 0.5332, 0.6114, 0.5302, 0.6077, 0.5239, 0.6317, 0.529, 0.2398, 0.004298, 0.2539, 0.001294, 0.2601, 0.005534, 0.236, 0.01063, 0.8299, 0.005409, 0.8299, 0.3552, 0.8187, 0.3552, 0.8187, 0.005409, 0.6008, 0.5269, 0.5863, 0.5209, 0.5838, 0.514, 0.6077, 0.5239, 0.2146, 0.01361, 0.2291, 0.007608, 0.236, 0.01063, 0.2121, 0.02054, 0.8567, 0.005409, 0.8567, 0.3552, 0.8456, 0.3552, 0.8456, 0.005409, 0.5764, 0.5158, 0.5623, 0.5069, 0.5611, 0.4997, 0.5838, 0.514, 0.1907, 0.02764, 0.2048, 0.01873, 0.2121, 0.02054, 0.1894, 0.03489, 0.8837, 0.005409, 0.8837, 0.3552, 0.873, 0.3552, 0.873, 0.005409, 0.5535, 0.5003, 0.5405, 0.4887, 0.5405, 0.4814, 0.5611, 0.4997, 0.1688, 0.04581, 0.1818, 0.03429, 0.1894, 0.03489, 0.1688, 0.05316, 0.9098, 0.005409, 0.9098, 0.3552, 0.8999, 0.3552, 0.8999, 0.005409, 0.5329, 0.4808, 0.5216, 0.4672, 0.5228, 0.4599, 0.5405, 0.4814, 0.15, 0.06736, 0.1612, 0.05371, 0.1688, 0.05316, 0.1511, 0.07463, 0.9341, 0.005409, 0.9341, 0.3552, 0.9251, 0.3552, 0.9251, 0.005409, 0.5154, 0.4582, 0.5064, 0.4431, 0.5086, 0.4358, 0.5228, 0.4599, 0.1347, 0.09144, 0.1437, 0.0763, 0.1511, 0.07463, 0.1369, 0.09872, 0.8977, 0.5345, 0.8977, 0.8843, 0.8889, 0.8843, 0.8889, 0.5345, 0.5011, 0.4336, 0.4932, 0.419, 0.4956, 0.4116, 0.5086, 0.4358, 0.1215, 0.1155, 0.1294, 0.1009, 0.1369, 0.09872, 0.124, 0.1228, 0.92, 0.5345, 0.92, 0.8843, 0.9112, 0.8843, 0.9112, 0.5345, 0.4879, 0.4095, 0.4809, 0.397, 0.4831, 0.3895, 0.4956, 0.4116, 0.1092, 0.1376, 0.1163, 0.1251, 0.124, 0.1228, 0.1114, 0.1449, 0.9402, 0.5345, 0.9402, 0.8843, 0.9315, 0.8843, 0.9315, 0.5345, 0.4502, 0.3336, 0.4831, 0.3895, 0.4754, 0.3875, 0.4481, 0.3411, 0.07647, 0.1934, 0.1037, 0.1471, 0.1114, 0.1449, 0.07854, 0.2009, 0.716, 0.3098, 0.7191, 0.3269, 0.7145, 0.3333, 0.7094, 0.3047, 0.3377, 0.2298, 0.3429, 0.2012, 0.3474, 0.2076, 0.3443, 0.2248, 0.3397, 0.2601, 0.3377, 0.2298, 0.3437, 0.2355, 0.3449, 0.2536, 0.7166, 0.2809, 0.7154, 0.299, 0.7094, 0.3047, 0.7114, 0.2745, 0.005629, 0.7476, 0.3697, 0.7476, 0.3697, 0.7583, 0.005629, 0.7583, 0.7097, 0.08207, 0.7266, 0.1122, 0.7371, 0.1448, 0.7378, 0.1807, 0.7341, 0.2083, 0.7232, 0.2409, 0.7114, 0.2745, 0.7094, 0.3047, 0.7145, 0.3333, 0.7217, 0.3631, 0.7319, 0.3891, 0.7372, 0.4147, 0.7378, 0.4396, 0.7337, 0.463, 0.7251, 0.4838, 0.7124, 0.5014, 0.6961, 0.5151, 0.6768, 0.5244, 0.6551, 0.5292, 0.6317, 0.529, 0.6077, 0.5239, 0.5838, 0.514, 0.5611, 0.4997, 0.5405, 0.4814, 0.5228, 0.4599, 0.5086, 0.4358, 0.4956, 0.4116, 0.4831, 0.3895, 0.4502, 0.3336, 0.4313, 0.3047, 0.4102, 0.2761, 0.3928, 0.2461, 0.3822, 0.2132, 0.3768, 0.1803, 0.3802, 0.1463, 0.3904, 0.1135, 0.4071, 0.0832, 0.4296, 0.05662, 0.4571, 0.03477, 0.4885, 0.01849, 0.5226, 0.008417, 0.5581, 0.004925, 0.5936, 0.008153, 0.6278, 0.01798, 0.6593, 0.03402, 0.687, 0.05566])
me_cylinder_001.use_remesh_preserve_volume = False
me_cylinder_001.use_remesh_preserve_attributes = False
me_cylinder_001.use_mirror_vertex_groups = False
me_cylinder_001.update()

# ---- objects
ob_cylinder_001 = bpy.data.objects.new('Cylinder.001', me_cylinder_001)
ob_lamp = bpy.data.objects.new('Lamp', light_lamp)
ob_camera = bpy.data.objects.new('Camera', cam_camera)

# ---- transforms, parenting, visibility, modifiers, constraints
ob_cylinder_001.location = (0.0, 0.0, 0.0)
ob_cylinder_001.scale = (1.25, 1.0, 0.25)
ob_cylinder_001.lineart.crease_threshold = 0.0
ob_lamp.location = (4.076, 1.005, 5.904)
ob_lamp.rotation_euler = (0.6503, 0.05522, 1.866)
ob_lamp.lock_rotations_4d = False
ob_lamp.empty_display_type = 'ARROWS'
ob_lamp.color = (0.0, 0.0, 0.0, 0.0)
ob_lamp.lineart.crease_threshold = 0.0
ob_camera.location = (7.481, -6.508, 5.344)
ob_camera.rotation_euler = (1.109, 0.01082, 0.8149)
ob_camera.lock_rotations_4d = False
ob_camera.empty_display_type = 'ARROWS'
ob_camera.color = (0.0, 0.0, 0.0, 0.0)
ob_camera.display_type = 'WIRE'
ob_camera.lineart.crease_threshold = 0.0

# ---- collection membership
col_collection_1.objects.link(ob_cylinder_001)
col_collection_1.objects.link(ob_lamp)
col_collection_1.objects.link(ob_camera)

# ---- scene / render settings (as saved in the file)
scene.camera = ob_camera
scene.frame_start = 1; scene.frame_end = 250; scene.frame_set(1)
scene.render.engine = 'BLENDER_EEVEE_NEXT'
scene.render.resolution_percentage = 50
scene.render.dither_intensity = 0.0
scene.cycles.use_denoising = False
scene.cycles.samples = 128
scene.cycles.sampling_pattern = 'TABULATED_SOBOL'
scene.cycles.light_sampling_threshold = 0.0
scene.cycles.use_adaptive_sampling = False
scene.cycles.use_light_tree = False
scene.cycles.blur_glossy = 0.0
scene.cycles.sample_clamp_indirect = 0.0
scene.view_settings.view_transform = 'Standard'
bpy.context.view_layer.update()
